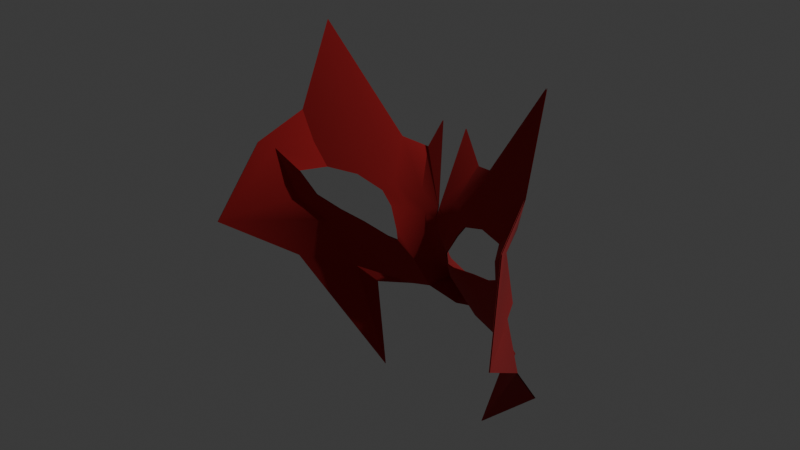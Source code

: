 # Source: maskguard.blend  (saved by Blender 4.2.66; exported with 4.5.12 LTS)
import bpy
from mathutils import Matrix  # noqa: F401  (used for matrix-valued properties, if any)

bpy.ops.wm.read_factory_settings(use_empty=True)
scene = bpy.context.scene
scene.name = 'Scene'

# ---- collections
col_collection = bpy.data.collections.new('Collection'); scene.collection.children.link(col_collection)

# ---- materials (node trees are filled in below, after node groups)
mat_redguard = bpy.data.materials.new('RedGuard')

# ---- node groups
ng_smooth_by_angle = bpy.data.node_groups.new('Smooth by Angle', 'GeometryNodeTree')
_s = ng_smooth_by_angle.interface.new_socket(name='Mesh', in_out='OUTPUT', socket_type='NodeSocketGeometry')
_s = ng_smooth_by_angle.interface.new_socket(name='Mesh', in_out='INPUT', socket_type='NodeSocketGeometry')
_s = ng_smooth_by_angle.interface.new_socket(name='Angle', in_out='INPUT', socket_type='NodeSocketFloat')
_s.subtype = 'ANGLE'
_s.default_value = 0.5236
_s.min_value = 0.0
_s.max_value = 3.142
_s.description = 'Maximum face angle for smooth edges'
_s = ng_smooth_by_angle.interface.new_socket(name='Ignore Sharpness', in_out='INPUT', socket_type='NodeSocketBool')
_s.force_non_field = True
ng_smooth_by_angle.description = 'Set the sharpness of mesh edges based on the angle between the neighboring faces'
ng_smooth_by_angle.is_modifier = True
_N = ng_smooth_by_angle.nodes; _L = ng_smooth_by_angle.links
n0 = _N.new('GeometryNodeSetShadeSmooth'); n0.name = 'Set Shade Smooth'; n0.location = (120, -80)
n0.domain = 'EDGE'
n1 = _N.new('GeometryNodeSetShadeSmooth'); n1.name = 'Set Shade Smooth.001'; n1.location = (300, -80)
n2 = _N.new('NodeGroupOutput'); n2.name = 'Group Output'; n2.location = (480, -80)
n3 = _N.new('GeometryNodeInputMeshEdgeAngle'); n3.name = 'Edge Angle'; n3.location = (-440, -240)
n4 = _N.new('NodeGroupInput'); n4.name = 'Group Input'; n4.location = (-80, -80)
n5 = _N.new('GeometryNodeInputEdgeSmooth'); n5.name = 'Is Edge Smooth'; n5.location = (-260, -120)
n6 = _N.new('GeometryNodeInputShadeSmooth'); n6.name = 'Is Shade Smooth'; n6.location = (-440, -397)
n7 = _N.new('FunctionNodeCompare'); n7.name = 'Compare'; n7.location = (-260, -260)
n7.operation = 'LESS_EQUAL'
n7.inputs[6].default_value = (0.0, 0.0, 0.0, 0.0)
n7.inputs[7].default_value = (0.0, 0.0, 0.0, 0.0)
n8 = _N.new('FunctionNodeBooleanMath'); n8.name = 'Boolean Math.001'; n8.location = (-80, -260)
n9 = _N.new('NodeGroupInput'); n9.name = 'Group Input.001'; n9.location = (-440, -329)
n10 = _N.new('NodeGroupInput'); n10.name = 'Group Input.002'; n10.location = (-259, -189)
n11 = _N.new('FunctionNodeBooleanMath'); n11.name = 'Boolean Math'; n11.location = (-80, -149)
n11.operation = 'OR'
n12 = _N.new('FunctionNodeBooleanMath'); n12.name = 'Boolean Math.002'; n12.location = (-260, -380)
n12.operation = 'OR'
n13 = _N.new('NodeGroupInput'); n13.name = 'Group Input.003'; n13.location = (-440, -460)
_L.new(n3.outputs[0], n7.inputs[0])
_L.new(n1.outputs[0], n2.inputs[0])
_L.new(n9.outputs[1], n7.inputs[1])
_L.new(n7.outputs[0], n8.inputs[0])
_L.new(n4.outputs[0], n0.inputs[0])
_L.new(n0.outputs[0], n1.inputs[0])
_L.new(n8.outputs[0], n0.inputs[2])
_L.new(n10.outputs[2], n11.inputs[1])
_L.new(n5.outputs[0], n11.inputs[0])
_L.new(n11.outputs[0], n0.inputs[1])
_L.new(n13.outputs[2], n12.inputs[1])
_L.new(n6.outputs[0], n12.inputs[0])
_L.new(n12.outputs[0], n8.inputs[1])
n2.is_active_output = True

# ---- material node trees
mat_redguard.use_nodes = True; mat_redguard.node_tree.nodes.clear()
_N = mat_redguard.node_tree.nodes; _L = mat_redguard.node_tree.links
n0 = _N.new('ShaderNodeBsdfPrincipled'); n0.name = 'Principled BSDF'; n0.location = (10, 300)
n0.inputs[0].default_value = (0.4147, 0.01252, 0.01527, 1.0)
n0.inputs[2].default_value = 0.9922
n1 = _N.new('ShaderNodeOutputMaterial'); n1.name = 'Material Output'; n1.location = (300, 300)
_L.new(n0.outputs[0], n1.inputs[0])
n1.is_active_output = True

# ---- world
world_world = bpy.data.worlds.new('World'); scene.world = world_world
world_world.use_nodes = True; world_world.node_tree.nodes.clear()
_N = world_world.node_tree.nodes; _L = world_world.node_tree.links
n0 = _N.new('ShaderNodeOutputWorld'); n0.name = 'World Output'; n0.location = (300, 300)
n1 = _N.new('ShaderNodeBackground'); n1.name = 'Background'; n1.location = (10, 300)
n1.inputs[0].default_value = (0.05088, 0.05088, 0.05088, 1.0)
_L.new(n1.outputs[0], n0.inputs[0])
n0.is_active_output = True
world_world.color = (0.05088, 0.05088, 0.05088)
world_world.sun_shadow_jitter_overblur = 0.0

# ---- cameras
cam_camera = bpy.data.cameras.new('Camera')
cam_camera.clip_end = 100.0
cam_camera.ortho_scale = 7.314

# ---- lights
light_light = bpy.data.lights.new('Light', 'POINT')
light_light.energy = 1000.0
light_light.shadow_soft_size = 0.1

# ---- meshes
me_plane = bpy.data.meshes.new('Plane')
me_plane.from_pydata([(1.455, 0.3571, -0.09935), (1.653, 0.3362, 0.2555), (1.578, 0.7351, -0.05394), (1.753, 0.4339, 0.4355), (0.9642, 0.3173, -0.3037), (1.492, 1.687, -0.3718), (0.5214, 0.1129, -0.4173), (0.6284, 0.542, -0.6387), (0.2546, 0.09019, -0.5564), (0.3616, 0.4682, -0.7608), (0.007218, -0.06036, -0.5679), (0.1641, 0.8176, -0.7733), (1.455, 0.3571, -0.09935), (1.653, 0.3362, 0.2555), (0.9642, 0.3173, -0.3037), (0.5214, 0.1129, -0.4173), (0.2546, 0.09019, -0.5564), (1.26, 0.1418, -0.1151), (1.434, 0.1164, 0.1313), (0.9171, 0.1242, -0.2505), (0.3681, -0.146, -0.4534), (0.1803, -0.1603, -0.5288), (-0.0004158, -0.1659, -0.5265), (1.324, -0.1756, -0.01065), (1.586, -0.2854, 0.04849), (0.4936, -0.1412, -0.349), (1.098, -0.3263, -0.1565), (1.337, -0.5492, -0.1546), (0.8181, -0.4026, -0.2436), (0.8762, -0.6486, -0.2728), (0.491, -0.4785, -0.2994), (0.5124, -0.6958, -0.3878), (0.3785, -0.4968, -0.3372), (0.289, -0.7298, -0.4798), (0.3785, -0.3659, -0.3159), (0.2912, -0.4, -0.4092), (0.149, -0.4106, -0.5202), (-0.0001912, -0.4069, -0.5801), (0.6116, 0.00895, -0.3333), (0.141, -0.7429, -0.6585), (-0.0004909, -0.7421, -0.7648), (2.032, -0.4786, 0.8413), (1.666, -1.048, 0.0122), (1.181, -1.165, -0.4426), (0.4848, -1.197, -0.6683), (0.31, -1.194, -0.7609), (0.1803, -1.1, -1.022), (-0.0005498, -1.115, -1.105), (0.0009895, -1.336, -0.8681), (1.691, -1.453, -0.2545), (0.7761, -2.349, -0.5114), (1.068, -1.411, -0.6624)], [], [(0, 1, 3, 2), (0, 2, 5, 4), (4, 5, 7, 6), (6, 7, 9, 8), (8, 9, 11, 10), (6, 8, 16, 15), (0, 4, 14, 12), (1, 0, 12, 13), (4, 6, 15, 14), (8, 6, 20, 21), (18, 1, 24, 23), (4, 0, 17, 19), (8, 10, 22, 21), (0, 1, 18, 17), (6, 4, 19, 38, 25, 20), (23, 24, 27, 26), (26, 27, 29, 28), (28, 29, 31, 30), (30, 31, 33, 32), (32, 33, 35, 34), (25, 34, 35, 20), (20, 35, 36, 21), (21, 22, 37, 36), (35, 33, 39, 36), (36, 37, 40, 39), (3, 1, 24, 41), (24, 41, 42, 27), (29, 27, 42, 43), (31, 29, 43, 44), (33, 31, 44, 45), (39, 33, 45, 46), (39, 40, 47, 46), (46, 45, 48, 47), (44, 43, 50, 51), (43, 42, 49, 50)])
me_plane.polygons.foreach_set('use_smooth', [True] * 35)
_uv = me_plane.uv_layers.new(name='UVMap')
_uv.uv.foreach_set('vector', [0.0, 0.0, 1.0, 0.0, 1.0, 1.0, 0.0, 1.0, 0.0, 0.0, 0.0, 1.0, 0.0, 1.0, 0.0, 0.0, 0.0, 0.0, 0.0, 1.0, 0.0, 1.0, 0.0, 0.0, 0.0, 0.0, 0.0, 1.0, 0.0, 1.0, 0.0, 0.0, 0.0, 0.0, 0.0, 1.0, 0.0, 1.0, 0.0, 0.0, 0.0, 0.0, 0.0, 0.0, 0.0, 0.0, 0.0, 0.0, 0.0, 0.0, 0.0, 0.0, 0.0, 0.0, 0.0, 0.0, 1.0, 0.0, 0.0, 0.0, 0.0, 0.0, 1.0, 0.0, 0.0, 0.0, 0.0, 0.0, 0.0, 0.0, 0.0, 0.0, 0.0, 0.0, 0.0, 0.0, 0.0, 0.0, 0.0, 0.0, 1.0, 0.0, 1.0, 0.0, 1.0, 0.0, 1.0, 0.0, 0.0, 0.0, 0.0, 0.0, 0.0, 0.0, 0.0, 0.0, 0.0, 0.0, 0.0, 0.0, 0.0, 0.0, 0.0, 0.0, 0.0, 0.0, 1.0, 0.0, 1.0, 0.0, 0.0, 0.0, 0.0, 0.0, 0.0, 0.0, 0.0, 0.0, 0.0, 0.0, 0.0, 0.0, 0.0, 0.0, 1.0, 0.0, 1.0, 0.0, 1.0, 0.0, 1.0, 0.0, 1.0, 0.0, 1.0, 0.0, 1.0, 0.0, 1.0, 0.0, 1.0, 0.0, 1.0, 0.0, 1.0, 0.0, 1.0, 0.0, 1.0, 0.0, 1.0, 0.0, 1.0, 0.0, 1.0, 0.0, 1.0, 0.0, 1.0, 0.0, 1.0, 0.0, 1.0, 0.0, 0.0, 0.0, 1.0, 0.0, 1.0, 0.0, 0.0, 0.0, 0.0, 0.0, 1.0, 0.0, 0.5, 0.0, 0.0, 0.0, 0.0, 0.0, 0.0, 0.0, 0.25, 0.0, 0.5, 0.0, 1.0, 0.0, 1.0, 0.0, 0.75, 0.0, 0.5, 0.0, 0.5, 0.0, 0.25, 0.0, 0.5, 0.0, 0.75, 0.0, 1.0, 1.0, 1.0, 0.0, 1.0, 0.0, 1.0, 0.5, 1.0, 0.0, 1.0, 0.5, 1.0, 0.25, 1.0, 0.0, 1.0, 0.0, 1.0, 0.0, 1.0, 0.25, 1.0, 0.125, 1.0, 0.0, 1.0, 0.0, 1.0, 0.125, 1.0, 0.0625, 1.0, 0.0, 1.0, 0.0, 1.0, 0.0625, 1.0, 0.03125, 0.75, 0.0, 1.0, 0.0, 1.0, 0.03125, 0.875, 0.01562, 0.75, 0.0, 0.5, 0.0, 0.6875, 0.007812, 0.875, 0.01562, 0.875, 0.01562, 1.0, 0.03125, 0.8438, 0.01953, 0.6875, 0.007812, 1.0, 0.0625, 1.0, 0.125, 1.0, 0.125, 1.0, 0.0625, 1.0, 0.125, 1.0, 0.25, 1.0, 0.25, 1.0, 0.125])
me_plane.materials.append(mat_redguard)
me_plane.update()

# ---- objects
ob_light = bpy.data.objects.new('Light', light_light)
ob_camera = bpy.data.objects.new('Camera', cam_camera)
ob_frontpic = bpy.data.objects.new('FrontPic', None)
ob_sidepic1 = bpy.data.objects.new('SidePic1', None)
ob_maskmesh = bpy.data.objects.new('MaskMesh', me_plane)

# ---- transforms, parenting, visibility, modifiers, constraints
ob_light.location = (4.076, 1.005, 5.904)
ob_light.rotation_euler = (0.6503, 0.05522, 1.866)
ob_light.lock_rotations_4d = False
ob_light.empty_display_type = 'ARROWS'
ob_light.color = (0.0, 0.0, 0.0, 0.0)
ob_light.lineart.crease_threshold = 0.0
ob_camera.location = (7.359, -6.926, 4.958)
ob_camera.rotation_euler = (1.109, 0.0, 0.8149)
ob_camera.lock_rotations_4d = False
ob_camera.empty_display_type = 'ARROWS'
ob_camera.color = (0.0, 0.0, 0.0, 0.0)
ob_camera.display_type = 'WIRE'
ob_camera.lineart.crease_threshold = 0.0
ob_frontpic.location = (0.0, 7.946e-10, 0.0)
ob_frontpic.rotation_euler = (1.571, -0.0, -0.0)
ob_frontpic.empty_display_type = 'IMAGE'
ob_frontpic.empty_display_size = 5.0
ob_frontpic.empty_image_depth = 'BACK'
ob_frontpic.show_empty_image_perspective = False
ob_frontpic.use_empty_image_alpha = True
ob_frontpic.empty_image_side = 'FRONT'
ob_frontpic.color = (1.0, 1.0, 1.0, 0.3679)
ob_sidepic1.location = (-1.285e-16, 0.0, 0.0)
ob_sidepic1.rotation_euler = (1.571, -0.0, -1.571)
ob_sidepic1.empty_display_type = 'IMAGE'
ob_sidepic1.empty_display_size = 5.0
ob_sidepic1.empty_image_depth = 'BACK'
ob_sidepic1.show_empty_image_perspective = False
ob_sidepic1.use_empty_image_alpha = True
ob_sidepic1.empty_image_side = 'FRONT'
ob_sidepic1.color = (1.0, 1.0, 1.0, 0.399)
ob_maskmesh.location = (0.0, 0.0, 0.0)
ob_maskmesh.rotation_euler = (1.571, -0.0, 0.0)
_m = ob_maskmesh.modifiers.new('Mirror', 'MIRROR')
_m = ob_maskmesh.modifiers.new('Solidify', 'SOLIDIFY')
_m.solidify_mode = 'NON_MANIFOLD'
_m.use_rim = False
_m = ob_maskmesh.modifiers.new('Smooth by Angle', 'NODES')
_m.node_group = ng_smooth_by_angle
_m.use_pin_to_last = True
_m.show_group_selector = False

# ---- collection membership
col_collection.objects.link(ob_light)
col_collection.objects.link(ob_camera)
col_collection.objects.link(ob_frontpic)
col_collection.objects.link(ob_sidepic1)
col_collection.objects.link(ob_maskmesh)

# ---- scene / render settings (as saved in the file)
scene.camera = ob_camera
scene.frame_start = 1; scene.frame_end = 250; scene.frame_set(1)
scene.render.engine = 'BLENDER_EEVEE_NEXT'
bpy.context.view_layer.update()
